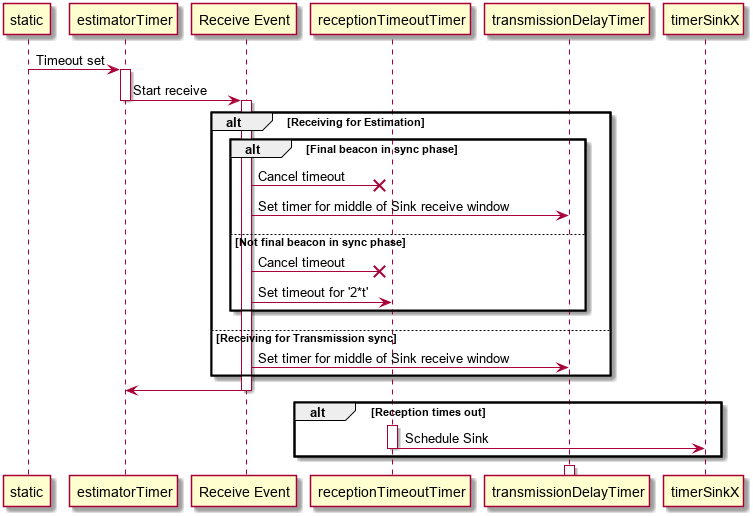

The diagram above was rendered by PlantUML. Its source (embedded in the PNG):
@startuml
!pragma teoz true
static -> estimatorTimer : Timeout set
activate estimatorTimer
deactivate estimatorTimer
estimatorTimer -> "Receive Event" : Start receive
activate "Receive Event"
alt Receiving for Estimation
    alt Final beacon in sync phase
        "Receive Event" ->x receptionTimeoutTimer : Cancel timeout
        "Receive Event" -> transmissionDelayTimer : Set timer for middle of Sink receive window
    else Not final beacon in sync phase
        "Receive Event" ->x receptionTimeoutTimer : Cancel timeout
        "Receive Event" -> receptionTimeoutTimer : Set timeout for '2*t'
    end
else Receiving for Transmission sync
    "Receive Event" -> transmissionDelayTimer : Set timer for middle of Sink receive window
end
"Receive Event" -> estimatorTimer
deactivate "Receive Event"
alt Reception times out
  activate receptionTimeoutTimer
  receptionTimeoutTimer -> timerSinkX : Schedule Sink
  deactivate receptionTimeoutTimer
end
activate transmissionDelayTimer
deactivate transmissionDelayTimer
@enduml